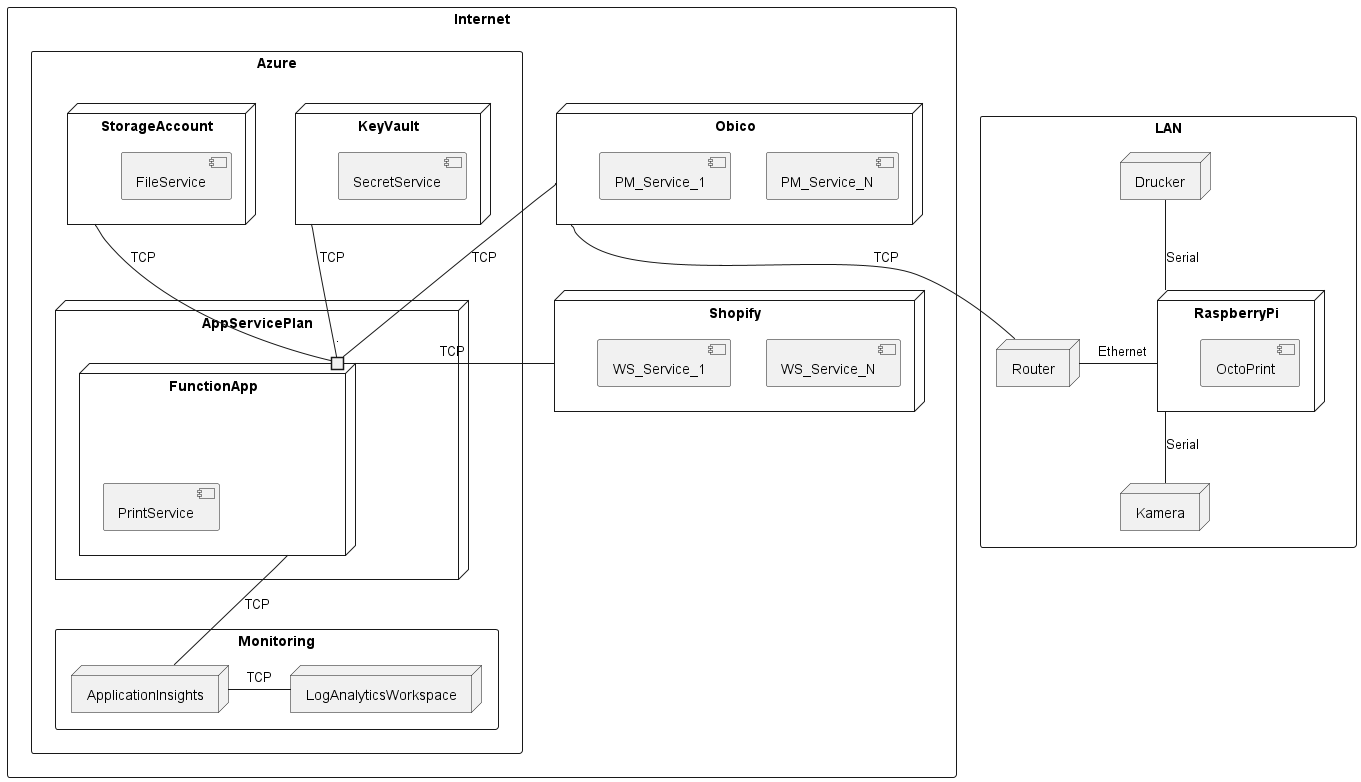

The diagram above was rendered by PlantUML. Its source (embedded in the PNG):
@startuml DeploymentDiagram

rectangle Internet {
    node Shopify {
        component WS_Service_N
        component WS_Service_1
    }

rectangle Azure {
    node KeyVault {
        component SecretService
    }

    node AppServicePlan {
        node FunctionApp {
            component PrintService
            port .
        }
    }

    rectangle Monitoring {
        node ApplicationInsights {
        }

        node LogAnalyticsWorkspace {
        }
    }

    node StorageAccount {
        component FileService
    }
}

    node Obico {
        component PM_Service_N
        component PM_Service_1
    }
}

rectangle LAN {
    node RaspberryPi {
        component OctoPrint
    }
    node Router
    node Drucker
    node Kamera
}

Shopify -left- . : TCP
KeyVault -down- . : TCP
StorageAccount -down- . : TCP
FunctionApp -down- ApplicationInsights : TCP
ApplicationInsights -right- LogAnalyticsWorkspace : TCP
Obico -down- . : TCP
Obico -down- Router : TCP
Router -right- RaspberryPi : Ethernet
RaspberryPi -up- Drucker : Serial
RaspberryPi -down- Kamera : Serial

@enduml